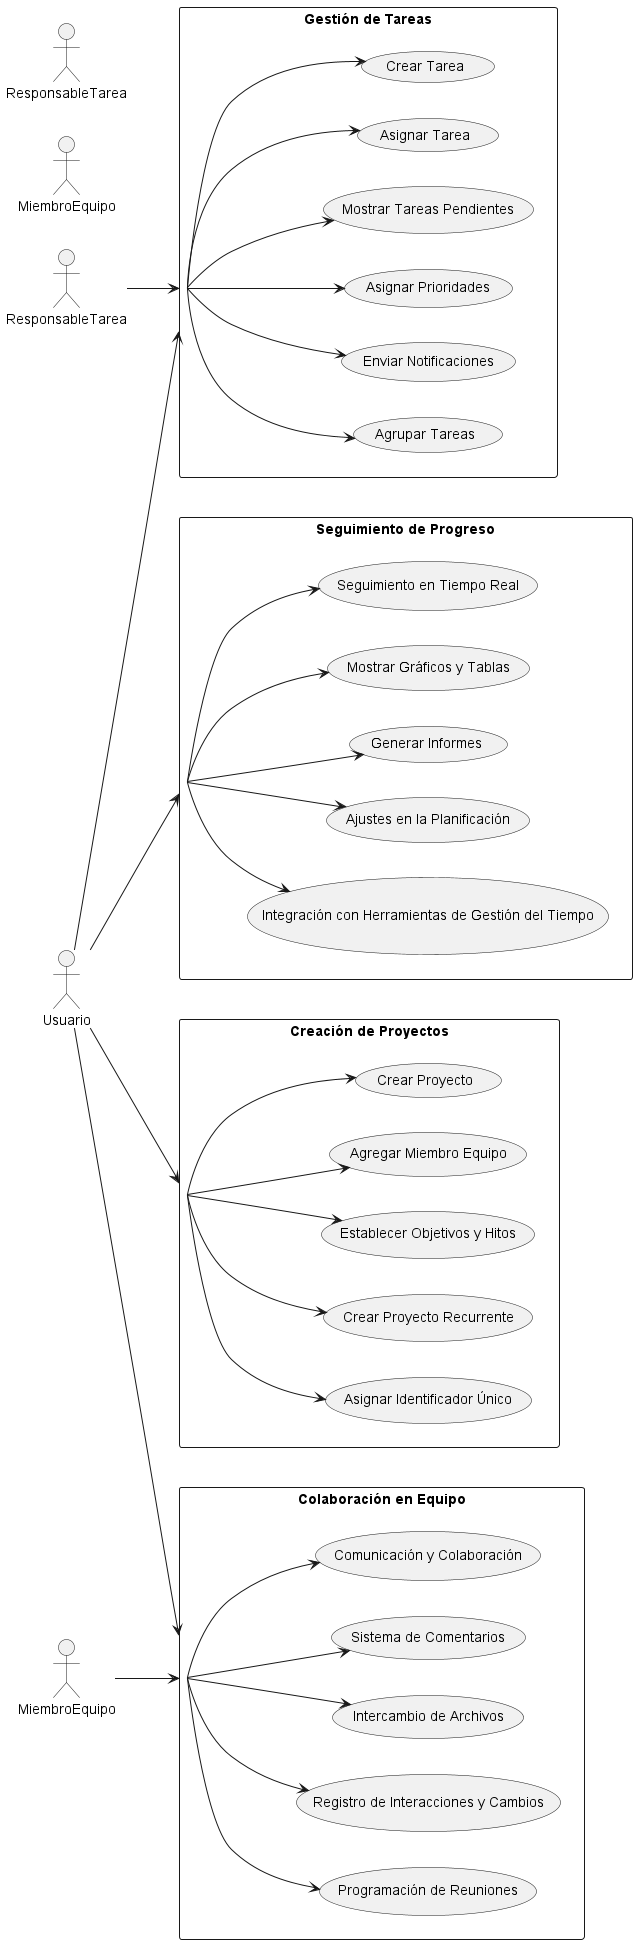

The diagram above was rendered by PlantUML. Its source (embedded in the PNG):
@startuml Diagrama de Casos de Uso

left to right direction
skinparam packageStyle rectangle

actor Usuario as usuario
actor MiembroEquipo as miembroEquipo
actor ResponsableTarea as responsableTarea

package "Creación de Proyectos" {
  usecase "Crear Proyecto" as UC1
  usecase "Agregar Miembro Equipo" as UC2
  usecase "Establecer Objetivos y Hitos" as UC3
  usecase "Crear Proyecto Recurrente" as UC4
  usecase "Asignar Identificador Único" as UC5
}

package "Gestión de Tareas" {
  usecase "Crear Tarea" as UC6
  usecase "Asignar Tarea" as UC7
  usecase "Mostrar Tareas Pendientes" as UC8
  usecase "Asignar Prioridades" as UC9
  usecase "Enviar Notificaciones" as UC10
  usecase "Agrupar Tareas" as UC11
}

package "Seguimiento de Progreso" {
  usecase "Seguimiento en Tiempo Real" as UC12
  usecase "Mostrar Gráficos y Tablas" as UC13
  usecase "Generar Informes" as UC14
  usecase "Ajustes en la Planificación" as UC15
  usecase "Integración con Herramientas de Gestión del Tiempo" as UC16
}

package "Colaboración en Equipo" {
  usecase "Comunicación y Colaboración" as UC17
  usecase "Sistema de Comentarios" as UC18
  usecase "Intercambio de Archivos" as UC19
  usecase "Registro de Interacciones y Cambios" as UC20
  usecase "Programación de Reuniones" as UC21
}

usuario --> (Creación de Proyectos)
usuario --> (Gestión de Tareas)
usuario --> (Seguimiento de Progreso)
usuario --> (Colaboración en Equipo)
MiembroEquipo --> (Colaboración en Equipo)
ResponsableTarea --> (Gestión de Tareas)

(Creación de Proyectos) --> UC1
(Creación de Proyectos) --> UC2
(Creación de Proyectos) --> UC3
(Creación de Proyectos) --> UC4
(Creación de Proyectos) --> UC5

(Gestión de Tareas) --> UC6
(Gestión de Tareas) --> UC7
(Gestión de Tareas) --> UC8
(Gestión de Tareas) --> UC9
(Gestión de Tareas) --> UC10
(Gestión de Tareas) --> UC11

(Seguimiento de Progreso) --> UC12
(Seguimiento de Progreso) --> UC13
(Seguimiento de Progreso) --> UC14
(Seguimiento de Progreso) --> UC15
(Seguimiento de Progreso) --> UC16

(Colaboración en Equipo) --> UC17
(Colaboración en Equipo) --> UC18
(Colaboración en Equipo) --> UC19
(Colaboración en Equipo) --> UC20
(Colaboración en Equipo) --> UC21

@enduml